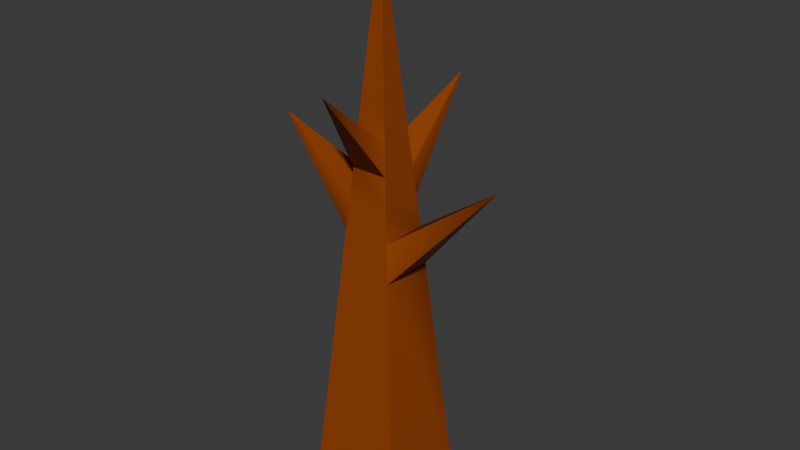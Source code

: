 # Source: Tree_wilted.blend  (saved by Blender 5.0.119; exported with 4.5.12 LTS)
import bpy
from mathutils import Matrix  # noqa: F401  (used for matrix-valued properties, if any)

bpy.ops.wm.read_factory_settings(use_empty=True)
scene = bpy.context.scene
scene.name = 'Scene'

# ---- collections
col_collection = bpy.data.collections.new('Collection'); scene.collection.children.link(col_collection)

# ---- materials (node trees are filled in below, after node groups)
mat_x = bpy.data.materials.new('材质')
mat_x.diffuse_color = (0.3185, 0.05781, 0.0, 1.0)
mat_x.roughness = 0.5

# ---- material node trees
mat_x.use_nodes = True; mat_x.node_tree.nodes.clear()
_N = mat_x.node_tree.nodes; _L = mat_x.node_tree.links
n0 = _N.new('ShaderNodeBsdfPrincipled'); n0.name = '原理化 BSDF'; n0.location = (0, 300)
n0.inputs[0].default_value = (0.3185, 0.05781, 0.0, 1.0)
n0.inputs[27].default_value = (0.0, 0.0, 0.0, 1.0)
n0.inputs[28].default_value = 1.0
n1 = _N.new('ShaderNodeOutputMaterial'); n1.name = '材质输出'; n1.location = (280, 300)
_L.new(n0.outputs[0], n1.inputs[0])
n1.is_active_output = True

# ---- world
world_world = bpy.data.worlds.new('World'); scene.world = world_world
world_world.use_nodes = True; world_world.node_tree.nodes.clear()
_N = world_world.node_tree.nodes; _L = world_world.node_tree.links
n0 = _N.new('ShaderNodeOutputWorld'); n0.name = 'World Output'; n0.location = (200, 100)
n1 = _N.new('ShaderNodeBackground'); n1.name = 'Background'; n1.location = (-200, 100)
n1.inputs[0].default_value = (0.05088, 0.05088, 0.05088, 1.0)
_L.new(n1.outputs[0], n0.inputs[0])
n0.is_active_output = True
world_world.color = (0.05088, 0.05088, 0.05088)
world_world.sun_shadow_jitter_overblur = 0.0

# ---- meshes
me_x = bpy.data.meshes.new('立方体')
me_x.from_pydata([(-0.5034, -0.008556, 0.5034), (0.0, 5.688, 0.0), (-0.5034, -0.008556, -0.5034), (0.5034, -0.008556, 0.5034), (0.5034, -0.008556, -0.5034), (-0.001046, 5.676, -0.001046), (0.001054, 5.676, -0.001054), (-0.001055, 5.676, -0.001055), (-0.001052, 5.676, 0.001052), (0.001053, 5.676, 0.001053), (-0.2831, 2.485, -0.2831), (0.2831, 2.485, -0.2831), (0.2831, 2.485, 0.2831), (-0.2831, 2.485, 0.2831), (-0.2478, 2.885, 0.2478), (-0.2478, 2.885, -0.2478), (0.2478, 2.885, -0.2478), (0.2478, 2.885, 0.2478), (-0.2187, 3.213, 0.2187), (-0.2187, 3.213, -0.2187), (0.2187, 3.213, -0.2187), (0.2187, 3.213, 0.2187), (-0.1921, 3.515, 0.1921), (-0.1921, 3.515, -0.1921), (0.1921, 3.515, -0.1921), (0.1921, 3.515, 0.1921), (-0.1647, 3.825, 0.1647), (-0.1647, 3.825, -0.1647), (0.1647, 3.825, -0.1647), (0.1647, 3.825, 0.1647), (-0.1433, 4.066, 0.1433), (-0.1433, 4.066, -0.1433), (0.1433, 4.066, -0.1433), (0.1433, 4.066, 0.1433), (1.28, 3.626, -1.89e-07), (-3.017e-07, 4.116, -1.172), (-1.21, 3.758, -8.605e-07), (3.39e-07, 4.399, 0.7714)], [], [(30, 8, 7, 31), (31, 7, 5, 6, 32), (32, 6, 9, 33), (33, 9, 8, 30), (4, 0, 2), (4, 3, 0), (6, 5, 1), (7, 8, 1, 5), (9, 6, 1), (8, 9, 1), (3, 12, 13, 0), (4, 11, 12, 3), (2, 10, 11, 4), (0, 13, 10, 2), (12, 17, 14, 13), (12, 11, 34), (10, 15, 16, 11), (13, 14, 15, 10), (17, 21, 18, 14), (16, 20, 21, 17), (15, 19, 20, 16), (18, 19, 36), (21, 25, 22, 18), (20, 24, 25, 21), (23, 24, 35), (18, 22, 23, 19), (29, 26, 37), (24, 28, 29, 25), (23, 27, 28, 24), (22, 26, 27, 23), (29, 33, 30, 26), (28, 32, 33, 29), (27, 31, 32, 28), (26, 30, 31, 27), (11, 16, 34), (17, 12, 34), (16, 17, 34), (15, 14, 36), (19, 23, 35), (20, 19, 35), (24, 20, 35), (26, 22, 37), (19, 15, 36), (14, 18, 36), (22, 25, 37), (25, 29, 37)])
_k = set([(0, 2), (0, 3), (0, 13), (1, 5), (1, 6), (1, 8), (1, 9), (2, 4), (2, 10), (3, 4), (3, 12), (4, 11), (5, 7), (6, 32), (7, 31), (8, 30), (9, 33), (10, 15), (11, 16), (12, 17), (13, 14), (14, 18), (15, 19), (16, 20), (17, 21), (18, 22), (19, 23), (20, 24), (21, 25), (22, 26), (23, 27), (24, 28), (25, 29), (26, 30), (27, 31), (28, 32), (29, 33)])
me_x.attributes.new('sharp_edge', 'BOOLEAN', 'EDGE').data.foreach_set('value', [ (min(e.vertices), max(e.vertices)) in _k for e in me_x.edges])
_uv = me_x.uv_layers.new(name='UVMap')
_uv.uv.foreach_set('vector', [0.5538, 0.1788, 0.6245, 0.2495, 0.6245, 0.25, 0.5538, 0.25, 0.5538, 0.4288, 0.6245, 0.4995, 0.6245, 0.4995, 0.6245, 0.5, 0.5538, 0.5, 0.5538, 0.6788, 0.6245, 0.7495, 0.6245, 0.75, 0.5538, 0.75, 0.5538, 0.9288, 0.6245, 0.9995, 0.6245, 1.0, 0.5538, 1.0, 0.375, 0.5, 0.125, 0.75, 0.125, 0.5, 0.375, 0.5, 0.375, 0.75, 0.125, 0.75, 0.6245, 0.5, 0.6245, 0.4995, 0.625, 0.5, 0.6245, 0.25, 0.6245, 0.2495, 0.625, 0.25, 0.6245, 0.25, 0.6245, 0.75, 0.6245, 0.7495, 0.625, 0.75, 0.6245, 1.0, 0.6245, 0.9995, 0.625, 1.0, 0.375, 0.75, 0.4844, 0.8594, 0.4844, 1.0, 0.375, 1.0, 0.375, 0.5, 0.4844, 0.6094, 0.4844, 0.75, 0.375, 0.75, 0.375, 0.25, 0.4844, 0.3594, 0.4844, 0.5, 0.375, 0.5, 0.375, 0.0, 0.4844, 0.1094, 0.4844, 0.25, 0.375, 0.25, 0.4844, 0.8594, 0.502, 0.877, 0.502, 1.0, 0.4844, 1.0, 0.4844, 0.75, 0.4844, 0.6094, 0.4844, 0.75, 0.4844, 0.3594, 0.502, 0.377, 0.502, 0.5, 0.4844, 0.5, 0.4844, 0.1094, 0.502, 0.127, 0.502, 0.25, 0.4844, 0.25, 0.502, 0.877, 0.5164, 0.8914, 0.5164, 1.0, 0.502, 1.0, 0.502, 0.627, 0.5164, 0.6414, 0.5164, 0.75, 0.502, 0.75, 0.502, 0.377, 0.5164, 0.3914, 0.5164, 0.5, 0.502, 0.5, 0.5164, 0.1414, 0.5164, 0.25, 0.5164, 0.1414, 0.5164, 0.8914, 0.5296, 0.9046, 0.5296, 1.0, 0.5164, 1.0, 0.5164, 0.6414, 0.5296, 0.6546, 0.5296, 0.75, 0.5164, 0.75, 0.5296, 0.4046, 0.5296, 0.5, 0.5296, 0.4046, 0.5164, 0.1414, 0.5296, 0.1546, 0.5296, 0.25, 0.5164, 0.25, 0.5432, 0.9182, 0.5432, 1.0, 0.5432, 0.9182, 0.5296, 0.6546, 0.5432, 0.6682, 0.5432, 0.75, 0.5296, 0.75, 0.5296, 0.4046, 0.5432, 0.4182, 0.5432, 0.5, 0.5296, 0.5, 0.5296, 0.1546, 0.5432, 0.1682, 0.5432, 0.25, 0.5296, 0.25, 0.5432, 0.9182, 0.5538, 0.9288, 0.5538, 1.0, 0.5432, 1.0, 0.5432, 0.6682, 0.5538, 0.6788, 0.5538, 0.75, 0.5432, 0.75, 0.5432, 0.4182, 0.5538, 0.4288, 0.5538, 0.5, 0.5432, 0.5, 0.5432, 0.1682, 0.5538, 0.1788, 0.5538, 0.25, 0.5432, 0.25, 0.4844, 0.5, 0.502, 0.5, 0.4844, 0.5, 0.502, 0.877, 0.4844, 0.8594, 0.502, 0.877, 0.502, 0.627, 0.502, 0.75, 0.502, 0.627, 0.502, 0.25, 0.502, 0.127, 0.502, 0.25, 0.5164, 0.25, 0.5296, 0.25, 0.5164, 0.25, 0.5164, 0.5, 0.5164, 0.3914, 0.5164, 0.5, 0.5296, 0.6546, 0.5164, 0.6414, 0.5296, 0.6546, 0.5432, 0.1682, 0.5296, 0.1546, 0.5432, 0.1682, 0.5164, 0.3914, 0.502, 0.377, 0.5164, 0.3914, 0.502, 1.0, 0.5164, 1.0, 0.502, 1.0, 0.5296, 1.0, 0.5296, 0.9046, 0.5296, 1.0, 0.5296, 0.75, 0.5432, 0.75, 0.5296, 0.75])
me_x.materials.append(mat_x)
me_x.update()
me_x.normals_split_custom_set([tuple(v) for v in zip(*[iter([-0.9961, 0.08803, -2.554e-07, -0.9961, 0.08803, -2.554e-07, -0.9961, 0.08803, -2.554e-07, -0.9961, 0.08803, -2.554e-07, 0.0, 0.08803, -0.9961, 0.0, 0.08803, -0.9961, 0.0, 0.08803, -0.9961, 0.0, 0.08803, -0.9961, 0.0, 0.08803, -0.9961, 0.9961, 0.08803, -2.554e-07, 0.9961, 0.08803, -2.554e-07, 0.9961, 0.08803, -2.554e-07, 0.9961, 0.08803, -2.554e-07, -1.277e-07, 0.08803, 0.9961, -1.277e-07, 0.08803, 0.9961, -1.277e-07, 0.08803, 0.9961, -1.277e-07, 0.08803, 0.9961, 0.0, -1.0, 0.0, 0.0, -1.0, 0.0, 0.0, -1.0, 0.0, 0.0, -1.0, 0.0, 0.0, -1.0, 0.0, 0.0, -1.0, 0.0, 6.901e-07, 0.08803, -0.9961, 6.901e-07, 0.08803, -0.9961, 6.901e-07, 0.08803, -0.9961, -0.9961, 0.08803, 0.0, -0.9961, 0.08803, 0.0, -0.9961, 0.08803, 0.0, -0.9961, 0.08803, 0.0, 0.9961, 0.08803, 0.0, 0.9961, 0.08803, 0.0, 0.9961, 0.08803, 0.0, -9.58e-06, 0.08803, 0.9961, -9.58e-06, 0.08803, 0.9961, -9.58e-06, 0.08803, 0.9961, 3.027e-08, 0.08803, 0.9961, 3.027e-08, 0.08803, 0.9961, 3.027e-08, 0.08803, 0.9961, 3.027e-08, 0.08803, 0.9961, 0.9961, 0.08803, 0.0, 0.971, 0.01989, -0.2384, 0.971, 0.01991, 0.2384, 0.9961, 0.08803, 0.0, 3.027e-08, 0.08803, -0.9961, 3.027e-08, 0.08803, -0.9961, 3.027e-08, 0.08803, -0.9961, 3.027e-08, 0.08803, -0.9961, -0.9961, 0.08803, 3.027e-08, -0.9961, 0.08803, 3.027e-08, -0.9961, 0.08803, 3.027e-08, -0.9961, 0.08803, 3.027e-08, -6.996e-08, 0.08803, 0.9961, -6.996e-08, 0.08803, 0.9961, -6.996e-08, 0.08803, 0.9961, -6.996e-08, 0.08803, 0.9961, 0.5735, -0.8162, -0.06951, 0.5735, -0.8162, 0.06952, 0.3168, -0.948, -0.02865, 6.996e-08, 0.08803, -0.9961, 6.996e-08, 0.08803, -0.9961, 6.996e-08, 0.08803, -0.9961, 6.996e-08, 0.08803, -0.9961, -0.9961, 0.08803, 6.996e-08, -0.9642, 0.004785, 0.2652, -0.9642, 0.004754, -0.2652, -0.9961, 0.08803, 6.996e-08, 0.0, 0.08803, 0.9961, 0.0, 0.08803, 0.9961, 0.0, 0.08803, 0.9961, 0.0, 0.08803, 0.9961, 0.961, 0.1385, -0.2394, 0.9961, 0.08803, 4.846e-08, 0.9961, 0.08803, 4.846e-08, 0.961, 0.1385, 0.2394, 4.846e-08, 0.08803, -0.9961, -0.1993, 0.03462, -0.9793, 0.1993, 0.0346, -0.9793, 4.846e-08, 0.08803, -0.9961, 0.7027, 0.7105, -0.03627, 0.716, 0.695, -0.06625, 0.8601, 0.5097, 0.02339, 0.0, 0.08803, 0.9961, 0.228, 0.03103, 0.9732, -0.2281, 0.03103, 0.9731, 0.0, 0.08803, 0.9961, 0.9961, 0.08803, -5.988e-08, 0.9961, 0.08803, -5.988e-08, 0.9961, 0.08803, -5.988e-08, 0.9961, 0.08803, -5.988e-08, 0.01816, 0.7287, 0.6846, -0.01822, 0.7287, 0.6846, -0.05876, 0.4815, 0.8745, -0.9514, 0.1526, 0.2674, -0.9961, 0.08803, 5.988e-08, -0.9961, 0.08803, 5.988e-08, -0.9528, 0.05502, -0.2986, -0.01361, 0.5469, -0.8371, 0.01361, 0.5469, -0.8371, 0.07265, 0.2852, -0.9557, 0.9961, 0.08803, -6.713e-08, 0.9961, 0.08803, -6.713e-08, 0.9961, 0.08803, -6.713e-08, 0.9961, 0.08803, -6.713e-08, -0.1991, 0.1266, -0.9718, 0.0, 0.08803, -0.9961, 0.0, 0.08803, -0.9961, 0.1991, 0.1266, -0.9718, -0.9961, 0.08803, 2.014e-07, -0.9961, 0.08803, 2.014e-07, -0.9961, 0.08803, 2.014e-07, -0.9961, 0.08803, 2.014e-07, 0.2284, 0.1269, 0.9653, 0.0, 0.08803, 0.9961, 0.0, 0.08803, 0.9961, -0.2284, 0.1269, 0.9653, 0.9961, 0.08803, -9.96e-08, 0.9961, 0.08803, -9.96e-08, 0.9961, 0.08803, -9.96e-08, 0.9961, 0.08803, -9.96e-08, 4.98e-08, 0.08803, -0.9961, 4.98e-08, 0.08803, -0.9961, 4.98e-08, 0.08803, -0.9961, 4.98e-08, 0.08803, -0.9961, -0.9961, 0.08803, 9.96e-08, -0.9961, 0.08803, 9.96e-08, -0.9961, 0.08803, 9.96e-08, -0.9961, 0.08803, 9.96e-08, 0.3615, -0.04086, -0.9315, 0.0841, 0.3316, -0.9397, -0.2389, -0.2341, -0.9424, 0.0841, 0.3316, 0.9397, 0.3616, -0.04086, 0.9315, -0.2155, -0.2601, 0.9412, -0.7638, 0.645, 0.02454, -0.7638, 0.645, -0.02455, -0.9136, 0.4055, 0.02986, -0.4503, -0.8889, 0.08461, -0.4503, -0.8889, -0.0845, -0.2021, -0.9791, -0.02308, -0.9565, -0.03238, -0.29, -0.9534, 0.2921, -0.07505, -0.9377, -0.2407, 0.2505, -0.05583, -0.8467, -0.5291, 0.05582, -0.8467, -0.5291, 0.05859, -0.9694, -0.2385, 0.9534, 0.2921, -0.07507, 0.9565, -0.03235, -0.2901, 0.9379, -0.1828, 0.2949, -0.9483, 0.3098, 0.06846, -0.9306, -0.02122, 0.3654, -0.9438, -0.2622, -0.2014, -0.0091, 0.3592, -0.9332, -0.3744, -0.07075, -0.9246, 0.2759, -0.1915, -0.9419, -0.3743, -0.07079, 0.9246, -0.1007, 0.367, 0.9248, 0.2596, -0.2146, 0.9416, 0.05831, -0.7227, 0.6887, -0.05833, -0.7227, 0.6887, -0.06712, -0.8906, 0.4498, 0.9306, -0.0212, 0.3654, 0.9483, 0.3098, 0.06848, 0.9383, -0.3178, -0.1364])] * 3)])

# ---- objects
ob_x = bpy.data.objects.new('立方体', me_x)

# ---- transforms, parenting, visibility, modifiers, constraints
ob_x.location = (0.0, 0.0, 0.0)
ob_x.rotation_euler = (1.571, -0.0, 0.0)

# ---- collection membership
col_collection.objects.link(ob_x)

# ---- scene / render settings (as saved in the file)
scene.frame_start = 1; scene.frame_end = 250; scene.frame_set(1)
scene.render.engine = 'BLENDER_EEVEE_NEXT'
scene.render.bake_bias = 0.0
scene.render.bake_samples = 0
scene.cycles.sampling_pattern = 'TABULATED_SOBOL'
scene.eevee.use_volume_custom_range = False
bpy.context.view_layer.update()

# ---- added for rendering (the .blend has no active camera and no usable light): camera, sun
cam_auto = bpy.data.cameras.new('AutoCamera')
cam_auto.lens = 50.0
cam_auto.sensor_width = 36.0
cam_auto.clip_end = 1000.0
ob_auto_camera = bpy.data.objects.new('AutoCamera', cam_auto)
scene.collection.objects.link(ob_auto_camera)
ob_auto_camera.location = (6.06189, -7.03218, 7.66147)
ob_auto_camera.rotation_euler = (1.09748, -7.21219e-08, 0.694738)
scene.camera = ob_auto_camera
light_auto_sun = bpy.data.lights.new('AutoSun', 'SUN')
light_auto_sun.energy = 3.0
light_auto_sun.angle = 0.0523599
ob_auto_sun = bpy.data.objects.new('AutoSun', light_auto_sun)
scene.collection.objects.link(ob_auto_sun)
ob_auto_sun.rotation_euler = (0.872665, 0.174533, 0.523599)
bpy.context.view_layer.update()

